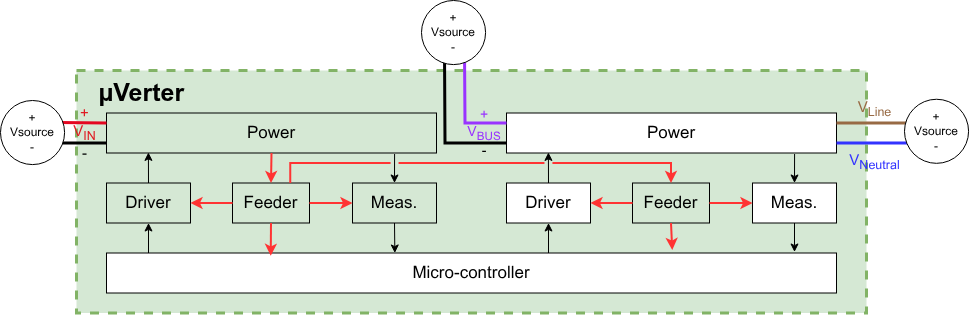

The diagram above was exported from draw.io. Its source (the exported page's mxGraphModel, read from the mxfile embedded in the PNG):
<mxGraphModel dx="1545" dy="1187" grid="1" gridSize="10" guides="1" tooltips="1" connect="1" arrows="1" fold="1" page="1" pageScale="1" pageWidth="850" pageHeight="1100" math="0" shadow="0">
  <root>
    <mxCell id="0" />
    <mxCell id="1" parent="0" />
    <mxCell id="202" value="" style="group" parent="1" vertex="1" connectable="0">
      <mxGeometry x="-43.99674208144796" y="260" width="937.996742081448" height="262.5" as="geometry" />
    </mxCell>
    <mxCell id="161" value="&amp;nbsp; &amp;nbsp;&lt;b&gt;µVerter&lt;/b&gt;" style="rounded=0;whiteSpace=wrap;html=1;fillColor=#d5e8d4;strokeColor=#82b366;strokeWidth=3;dashed=1;align=left;verticalAlign=top;fontSize=25;" parent="202" vertex="1">
      <mxGeometry x="39.99674208144796" y="20" width="790" height="242.5" as="geometry" />
    </mxCell>
    <mxCell id="162" value="" style="edgeStyle=none;html=1;exitX=0.873;exitY=1.025;exitDx=0;exitDy=0;exitPerimeter=0;entryX=0.5;entryY=0;entryDx=0;entryDy=0;fontSize=17;" parent="202" source="163" target="165" edge="1">
      <mxGeometry relative="1" as="geometry" />
    </mxCell>
    <mxCell id="163" value="Power" style="whiteSpace=wrap;html=1;fontSize=17;fillColor=none;" parent="202" vertex="1">
      <mxGeometry x="69.99674208144796" y="62.5" width="330" height="40" as="geometry" />
    </mxCell>
    <mxCell id="164" value="" style="edgeStyle=none;html=1;exitX=0.5;exitY=1;exitDx=0;exitDy=0;entryX=0.395;entryY=0;entryDx=0;entryDy=0;entryPerimeter=0;fontSize=17;" parent="202" source="165" target="167" edge="1">
      <mxGeometry relative="1" as="geometry">
        <mxPoint x="357.99674208144796" y="200.5" as="targetPoint" />
      </mxGeometry>
    </mxCell>
    <mxCell id="165" value="Meas." style="whiteSpace=wrap;html=1;fontSize=17;fillColor=none;" parent="202" vertex="1">
      <mxGeometry x="315.99674208144796" y="132.5" width="84" height="40" as="geometry" />
    </mxCell>
    <mxCell id="166" value="" style="edgeStyle=none;html=1;entryX=0.5;entryY=1;entryDx=0;entryDy=0;fontSize=17;" parent="202" target="169" edge="1">
      <mxGeometry relative="1" as="geometry">
        <mxPoint x="111.99674208144796" y="202.5" as="sourcePoint" />
      </mxGeometry>
    </mxCell>
    <mxCell id="167" value="Micro-controller" style="whiteSpace=wrap;html=1;fontSize=17;" parent="202" vertex="1">
      <mxGeometry x="69.99674208144796" y="202.5" width="730" height="40" as="geometry" />
    </mxCell>
    <mxCell id="168" value="" style="html=1;exitX=0.5;exitY=0;exitDx=0;exitDy=0;entryX=0.127;entryY=0.985;entryDx=0;entryDy=0;entryPerimeter=0;fontSize=17;" parent="202" source="169" target="163" edge="1">
      <mxGeometry relative="1" as="geometry">
        <mxPoint x="109.99674208144796" y="102.5" as="targetPoint" />
      </mxGeometry>
    </mxCell>
    <mxCell id="169" value="Driver" style="whiteSpace=wrap;html=1;fontSize=17;fillColor=none;" parent="202" vertex="1">
      <mxGeometry x="69.99674208144796" y="132.5" width="84" height="40" as="geometry" />
    </mxCell>
    <mxCell id="170" value="Feeder" style="whiteSpace=wrap;html=1;fontSize=17;fillColor=none;" parent="202" vertex="1">
      <mxGeometry x="195.99674208144796" y="132.5" width="77" height="40" as="geometry" />
    </mxCell>
    <mxCell id="171" value="" style="edgeStyle=none;orthogonalLoop=1;jettySize=auto;html=1;exitX=0.5;exitY=1;exitDx=0;exitDy=0;entryX=0.5;entryY=0;entryDx=0;entryDy=0;strokeWidth=2;strokeColor=#FF3333;fontSize=17;" parent="202" source="163" target="170" edge="1">
      <mxGeometry width="100" relative="1" as="geometry">
        <mxPoint x="224.99674208144796" y="102.5" as="sourcePoint" />
        <mxPoint x="223.49674208144796" y="132.5" as="targetPoint" />
        <Array as="points" />
      </mxGeometry>
    </mxCell>
    <mxCell id="172" value="" style="edgeStyle=none;orthogonalLoop=1;jettySize=auto;html=1;exitX=1;exitY=0.5;exitDx=0;exitDy=0;entryX=0;entryY=0.5;entryDx=0;entryDy=0;strokeWidth=2;strokeColor=#FF3333;fontSize=17;" parent="202" source="170" target="165" edge="1">
      <mxGeometry width="100" relative="1" as="geometry">
        <mxPoint x="190.99674208144796" y="159.16666666666652" as="sourcePoint" />
        <mxPoint x="204.99674208144796" y="179.16666666666652" as="targetPoint" />
        <Array as="points" />
      </mxGeometry>
    </mxCell>
    <mxCell id="173" value="" style="edgeStyle=none;orthogonalLoop=1;jettySize=auto;html=1;exitX=0.5;exitY=1;exitDx=0;exitDy=0;entryX=0.225;entryY=0.071;entryDx=0;entryDy=0;strokeWidth=2;strokeColor=#FF3333;entryPerimeter=0;fontSize=17;" parent="202" source="170" target="167" edge="1">
      <mxGeometry width="100" relative="1" as="geometry">
        <mxPoint x="281.99674208144796" y="179.16666666666652" as="sourcePoint" />
        <mxPoint x="302.99674208144796" y="159.16666666666652" as="targetPoint" />
        <Array as="points" />
      </mxGeometry>
    </mxCell>
    <mxCell id="174" value="" style="edgeStyle=none;orthogonalLoop=1;jettySize=auto;html=1;exitX=0;exitY=0.5;exitDx=0;exitDy=0;entryX=1;entryY=0.5;entryDx=0;entryDy=0;strokeWidth=2;strokeColor=#FF3333;fontSize=17;" parent="202" source="170" target="169" edge="1">
      <mxGeometry width="100" relative="1" as="geometry">
        <mxPoint x="281.99674208144796" y="219.16666666666652" as="sourcePoint" />
        <mxPoint x="302.99674208144796" y="239.16666666666652" as="targetPoint" />
        <Array as="points" />
      </mxGeometry>
    </mxCell>
    <mxCell id="175" value="" style="edgeStyle=none;html=1;exitX=0.873;exitY=1.025;exitDx=0;exitDy=0;exitPerimeter=0;entryX=0.5;entryY=0;entryDx=0;entryDy=0;fontSize=17;" parent="202" source="176" target="178" edge="1">
      <mxGeometry relative="1" as="geometry" />
    </mxCell>
    <mxCell id="176" value="Power" style="whiteSpace=wrap;html=1;fontSize=17;" parent="202" vertex="1">
      <mxGeometry x="469.99674208144796" y="62.5" width="330" height="40" as="geometry" />
    </mxCell>
    <mxCell id="177" value="" style="edgeStyle=none;html=1;exitX=0.5;exitY=1;exitDx=0;exitDy=0;fontSize=17;" parent="202" source="178" edge="1">
      <mxGeometry relative="1" as="geometry">
        <mxPoint x="757.996742081448" y="201.5" as="targetPoint" />
      </mxGeometry>
    </mxCell>
    <mxCell id="178" value="Meas." style="whiteSpace=wrap;html=1;fontSize=17;" parent="202" vertex="1">
      <mxGeometry x="715.996742081448" y="132.5" width="84" height="40" as="geometry" />
    </mxCell>
    <mxCell id="179" value="" style="edgeStyle=none;html=1;entryX=0.5;entryY=1;entryDx=0;entryDy=0;fontSize=17;" parent="202" target="181" edge="1">
      <mxGeometry relative="1" as="geometry">
        <mxPoint x="511.99674208144796" y="202.5" as="sourcePoint" />
      </mxGeometry>
    </mxCell>
    <mxCell id="180" value="" style="html=1;exitX=0.5;exitY=0;exitDx=0;exitDy=0;entryX=0.127;entryY=0.985;entryDx=0;entryDy=0;entryPerimeter=0;fontSize=17;" parent="202" source="181" target="176" edge="1">
      <mxGeometry relative="1" as="geometry">
        <mxPoint x="509.99674208144796" y="102.5" as="targetPoint" />
      </mxGeometry>
    </mxCell>
    <mxCell id="181" value="Driver" style="whiteSpace=wrap;html=1;fontSize=17;" parent="202" vertex="1">
      <mxGeometry x="469.99674208144796" y="132.5" width="84" height="40" as="geometry" />
    </mxCell>
    <mxCell id="182" value="Feeder" style="whiteSpace=wrap;html=1;fontSize=17;fillColor=none;" parent="202" vertex="1">
      <mxGeometry x="595.996742081448" y="132.5" width="77" height="40" as="geometry" />
    </mxCell>
    <mxCell id="183" value="" style="edgeStyle=elbowEdgeStyle;orthogonalLoop=1;jettySize=auto;html=1;exitX=0.75;exitY=0;exitDx=0;exitDy=0;entryX=0.5;entryY=0;entryDx=0;entryDy=0;strokeWidth=2;strokeColor=#FF3333;elbow=vertical;jumpStyle=gap;rounded=0;curved=0;fontSize=17;" parent="202" source="170" target="182" edge="1">
      <mxGeometry width="100" relative="1" as="geometry">
        <mxPoint x="624.996742081448" y="102.5" as="sourcePoint" />
        <mxPoint x="623.496742081448" y="132.5" as="targetPoint" />
        <Array as="points">
          <mxPoint x="449.99674208144796" y="112.5" />
        </Array>
      </mxGeometry>
    </mxCell>
    <mxCell id="184" value="" style="edgeStyle=none;orthogonalLoop=1;jettySize=auto;html=1;exitX=1;exitY=0.5;exitDx=0;exitDy=0;entryX=0;entryY=0.5;entryDx=0;entryDy=0;strokeWidth=2;strokeColor=#FF3333;fontSize=17;" parent="202" source="182" target="178" edge="1">
      <mxGeometry width="100" relative="1" as="geometry">
        <mxPoint x="590.996742081448" y="159.16666666666652" as="sourcePoint" />
        <mxPoint x="604.996742081448" y="179.16666666666652" as="targetPoint" />
        <Array as="points" />
      </mxGeometry>
    </mxCell>
    <mxCell id="185" value="" style="edgeStyle=none;orthogonalLoop=1;jettySize=auto;html=1;exitX=0.5;exitY=1;exitDx=0;exitDy=0;entryX=0.775;entryY=-0.075;entryDx=0;entryDy=0;strokeWidth=2;strokeColor=#FF3333;entryPerimeter=0;fontSize=17;" parent="202" source="182" target="167" edge="1">
      <mxGeometry width="100" relative="1" as="geometry">
        <mxPoint x="681.996742081448" y="179.16666666666652" as="sourcePoint" />
        <mxPoint x="634.996742081448" y="202.5" as="targetPoint" />
        <Array as="points" />
      </mxGeometry>
    </mxCell>
    <mxCell id="186" value="" style="edgeStyle=none;orthogonalLoop=1;jettySize=auto;html=1;exitX=0;exitY=0.5;exitDx=0;exitDy=0;entryX=1;entryY=0.5;entryDx=0;entryDy=0;strokeWidth=2;strokeColor=#FF3333;fontSize=17;" parent="202" source="182" target="181" edge="1">
      <mxGeometry width="100" relative="1" as="geometry">
        <mxPoint x="681.996742081448" y="219.16666666666652" as="sourcePoint" />
        <mxPoint x="702.996742081448" y="239.16666666666652" as="targetPoint" />
        <Array as="points" />
      </mxGeometry>
    </mxCell>
    <mxCell id="187" value="" style="endArrow=none;html=1;rounded=0;entryX=1;entryY=0.25;entryDx=0;entryDy=0;strokeColor=light-dark(#986a44, #ededed);strokeWidth=3;exitX=0.156;exitY=0.312;exitDx=0;exitDy=0;exitPerimeter=0;" parent="202" target="176" edge="1">
      <mxGeometry width="50" height="50" relative="1" as="geometry">
        <mxPoint x="879.9932938055861" y="72.49310344827586" as="sourcePoint" />
        <mxPoint x="799.9947382029736" y="68.69204152249131" as="targetPoint" />
      </mxGeometry>
    </mxCell>
    <mxCell id="188" value="" style="endArrow=none;html=1;rounded=0;strokeWidth=3;exitX=0;exitY=0.75;exitDx=0;exitDy=0;entryX=0.98;entryY=0.52;entryDx=0;entryDy=0;entryPerimeter=0;" parent="202" source="163" edge="1">
      <mxGeometry width="50" height="50" relative="1" as="geometry">
        <mxPoint x="59.99674208144796" y="92.5" as="sourcePoint" />
        <mxPoint x="19.76474208144799" y="92.55520000000001" as="targetPoint" />
      </mxGeometry>
    </mxCell>
    <mxCell id="189" value="" style="endArrow=none;html=1;rounded=0;entryX=0.999;entryY=0.307;entryDx=0;entryDy=0;fillColor=#f8cecc;strokeColor=light-dark(#e40620, #d7817e);strokeWidth=3;exitX=0;exitY=0.25;exitDx=0;exitDy=0;entryPerimeter=0;" parent="202" source="163" edge="1">
      <mxGeometry width="50" height="50" relative="1" as="geometry">
        <mxPoint x="49.99674208144796" y="62.5" as="sourcePoint" />
        <mxPoint x="21.5051420814479" y="72.05182000000013" as="targetPoint" />
      </mxGeometry>
    </mxCell>
    <mxCell id="190" value="" style="endArrow=none;html=1;rounded=0;strokeColor=#3333FF;strokeWidth=3;exitX=0.156;exitY=0.624;exitDx=0;exitDy=0;exitPerimeter=0;entryX=1;entryY=0.75;entryDx=0;entryDy=0;" parent="202" target="176" edge="1">
      <mxGeometry width="50" height="50" relative="1" as="geometry">
        <mxPoint x="879.9932938055861" y="92.48620689655172" as="sourcePoint" />
        <mxPoint x="809.996742081448" y="92.5" as="targetPoint" />
      </mxGeometry>
    </mxCell>
    <mxCell id="191" value="" style="endArrow=none;html=1;rounded=0;fillColor=#f8cecc;strokeColor=light-dark(#9933FF,#D7817E);strokeWidth=3;exitX=0;exitY=0.25;exitDx=0;exitDy=0;fontSize=17;edgeStyle=orthogonalEdgeStyle;" parent="202" source="176" edge="1">
      <mxGeometry width="50" height="50" relative="1" as="geometry">
        <mxPoint x="459.99674208144796" y="72.5" as="sourcePoint" />
        <mxPoint x="427.99674208144796" as="targetPoint" />
      </mxGeometry>
    </mxCell>
    <mxCell id="192" value="&lt;div&gt;&lt;span style=&quot;color: light-dark(rgb(153, 51, 255), transparent);&quot;&gt;+&lt;br&gt;V&lt;sub&gt;BUS&lt;/sub&gt;&lt;/span&gt;&lt;/div&gt;&lt;div&gt;-&lt;/div&gt;" style="text;html=1;whiteSpace=wrap;strokeColor=none;fillColor=none;align=center;verticalAlign=middle;rounded=0;fontSize=14;" parent="202" vertex="1">
      <mxGeometry x="422.99674208144796" y="62.02999999999997" width="50" height="40" as="geometry" />
    </mxCell>
    <mxCell id="193" value="&lt;div&gt;&lt;span style=&quot;color: light-dark(rgb(152, 106, 68), rgb(237, 237, 237));&quot;&gt;V&lt;sub&gt;Line&lt;/sub&gt;&lt;/span&gt;&lt;/div&gt;" style="text;html=1;whiteSpace=wrap;strokeColor=none;fillColor=none;align=center;verticalAlign=middle;rounded=0;fontSize=15;" parent="202" vertex="1">
      <mxGeometry x="789.996742081448" y="52.5" width="96.96" height="10" as="geometry" />
    </mxCell>
    <mxCell id="194" value="&lt;div&gt;&lt;span style=&quot;color: light-dark(rgb(51, 51, 255), rgb(237, 237, 237));&quot;&gt;V&lt;sub&gt;Neutral&lt;/sub&gt;&lt;/span&gt;&lt;/div&gt;" style="text;html=1;whiteSpace=wrap;strokeColor=none;fillColor=none;align=center;verticalAlign=middle;rounded=0;fontSize=15;" parent="202" vertex="1">
      <mxGeometry x="789.996742081448" y="102.5" width="96.96" height="16.26" as="geometry" />
    </mxCell>
    <mxCell id="195" value="" style="endArrow=none;html=1;rounded=0;strokeWidth=3;exitX=0;exitY=0.75;exitDx=0;exitDy=0;fontSize=17;edgeStyle=orthogonalEdgeStyle;" parent="202" source="176" edge="1">
      <mxGeometry width="50" height="50" relative="1" as="geometry">
        <mxPoint x="439.99674208144796" y="92.5" as="sourcePoint" />
        <mxPoint x="407.99674208144796" as="targetPoint" />
      </mxGeometry>
    </mxCell>
    <mxCell id="196" value="" style="group" parent="202" vertex="1" connectable="0">
      <mxGeometry x="867.996742081448" y="48.75999999999999" width="70" height="70" as="geometry" />
    </mxCell>
    <mxCell id="197" value="+&lt;div&gt;Vsource&lt;/div&gt;&lt;div&gt;-&lt;/div&gt;" style="ellipse;whiteSpace=wrap;html=1;aspect=fixed;" parent="196" vertex="1">
      <mxGeometry width="64.08045977011493" height="64.08045977011493" as="geometry" />
    </mxCell>
    <mxCell id="198" value="&lt;span style=&quot;color: light-dark(rgb(224, 27, 36), rgb(237, 237, 237));&quot;&gt;+&lt;/span&gt;&lt;br&gt;&lt;div&gt;&lt;span style=&quot;color: light-dark(rgb(224, 27, 36), rgb(237, 237, 237));&quot;&gt;V&lt;sub&gt;IN&lt;/sub&gt;&lt;/span&gt;&lt;/div&gt;&lt;div&gt;-&lt;/div&gt;" style="text;html=1;whiteSpace=wrap;strokeColor=none;fillColor=none;align=center;verticalAlign=middle;rounded=0;fontSize=15;" parent="202" vertex="1">
      <mxGeometry y="52.501349480968884" width="96.96186166774403" height="59.06574394463668" as="geometry" />
    </mxCell>
    <mxCell id="203" value="" style="group" parent="1" vertex="1" connectable="0">
      <mxGeometry x="341" y="210" width="70" height="70" as="geometry" />
    </mxCell>
    <mxCell id="204" value="+&lt;div&gt;Vsource&lt;/div&gt;&lt;div&gt;-&lt;/div&gt;" style="ellipse;whiteSpace=wrap;html=1;aspect=fixed;" parent="203" vertex="1">
      <mxGeometry width="64.08045977011493" height="64.08045977011493" as="geometry" />
    </mxCell>
    <mxCell id="205" value="+&lt;div&gt;Vsource&lt;/div&gt;&lt;div&gt;-&lt;/div&gt;" style="ellipse;whiteSpace=wrap;html=1;aspect=fixed;" vertex="1" parent="1">
      <mxGeometry x="-80" y="310" width="64.08045977011493" height="64.08045977011493" as="geometry" />
    </mxCell>
  </root>
</mxGraphModel>